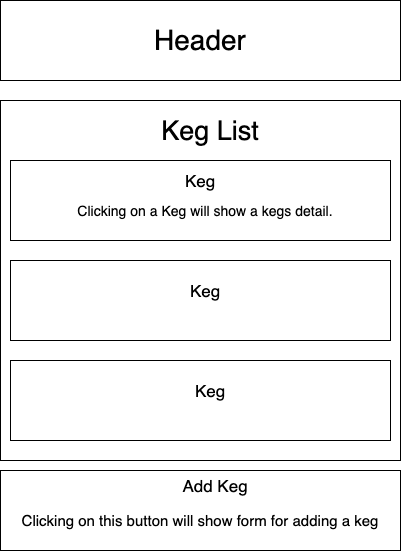

The diagram above was exported from draw.io. Its source (the exported page's mxGraphModel, read from the mxfile embedded in the PNG):
<mxGraphModel dx="1054" dy="714" grid="1" gridSize="10" guides="1" tooltips="1" connect="1" arrows="1" fold="1" page="1" pageScale="1" pageWidth="827" pageHeight="1169" math="0" shadow="0">
  <root>
    <mxCell id="0" />
    <mxCell id="1" parent="0" />
    <mxCell id="jZ4I9wG7u4tYxFlWHhBn-1" value="" style="rounded=0;whiteSpace=wrap;html=1;" parent="1" vertex="1">
      <mxGeometry x="200" y="100" width="400" height="80" as="geometry" />
    </mxCell>
    <mxCell id="jZ4I9wG7u4tYxFlWHhBn-2" value="" style="rounded=0;whiteSpace=wrap;html=1;" parent="1" vertex="1">
      <mxGeometry x="200" y="200" width="400" height="360" as="geometry" />
    </mxCell>
    <mxCell id="jZ4I9wG7u4tYxFlWHhBn-3" value="" style="rounded=0;whiteSpace=wrap;html=1;" parent="1" vertex="1">
      <mxGeometry x="210" y="260" width="380" height="80" as="geometry" />
    </mxCell>
    <mxCell id="jZ4I9wG7u4tYxFlWHhBn-4" value="" style="rounded=0;whiteSpace=wrap;html=1;" parent="1" vertex="1">
      <mxGeometry x="210" y="360" width="380" height="80" as="geometry" />
    </mxCell>
    <mxCell id="jZ4I9wG7u4tYxFlWHhBn-5" value="" style="rounded=0;whiteSpace=wrap;html=1;" parent="1" vertex="1">
      <mxGeometry x="210" y="460" width="380" height="80" as="geometry" />
    </mxCell>
    <mxCell id="jZ4I9wG7u4tYxFlWHhBn-7" value="" style="rounded=0;whiteSpace=wrap;html=1;" parent="1" vertex="1">
      <mxGeometry x="200" y="570" width="400" height="80" as="geometry" />
    </mxCell>
    <mxCell id="jZ4I9wG7u4tYxFlWHhBn-10" value="&lt;font style=&quot;font-size: 28px&quot;&gt;Header&lt;/font&gt;" style="text;html=1;strokeColor=none;fillColor=none;align=center;verticalAlign=middle;whiteSpace=wrap;rounded=0;" parent="1" vertex="1">
      <mxGeometry x="300" y="110" width="200" height="60" as="geometry" />
    </mxCell>
    <mxCell id="jZ4I9wG7u4tYxFlWHhBn-11" value="&lt;span style=&quot;font-size: 27px&quot;&gt;Keg List&lt;/span&gt;" style="text;html=1;strokeColor=none;fillColor=none;align=center;verticalAlign=middle;whiteSpace=wrap;rounded=0;strokeWidth=10;" parent="1" vertex="1">
      <mxGeometry x="290" y="220" width="240" height="20" as="geometry" />
    </mxCell>
    <mxCell id="jZ4I9wG7u4tYxFlWHhBn-14" value="&lt;font style=&quot;font-size: 17px&quot;&gt;Keg&lt;/font&gt;" style="text;html=1;strokeColor=none;fillColor=none;align=center;verticalAlign=middle;whiteSpace=wrap;rounded=0;" parent="1" vertex="1">
      <mxGeometry x="380" y="270" width="40" height="20" as="geometry" />
    </mxCell>
    <mxCell id="jZ4I9wG7u4tYxFlWHhBn-15" value="&lt;font style=&quot;font-size: 17px&quot;&gt;Keg&lt;/font&gt;" style="text;html=1;strokeColor=none;fillColor=none;align=center;verticalAlign=middle;whiteSpace=wrap;rounded=0;" parent="1" vertex="1">
      <mxGeometry x="385" y="380" width="40" height="20" as="geometry" />
    </mxCell>
    <mxCell id="jZ4I9wG7u4tYxFlWHhBn-17" value="&lt;font style=&quot;font-size: 17px&quot;&gt;Keg&lt;/font&gt;" style="text;html=1;strokeColor=none;fillColor=none;align=center;verticalAlign=middle;whiteSpace=wrap;rounded=0;" parent="1" vertex="1">
      <mxGeometry x="390" y="480" width="40" height="20" as="geometry" />
    </mxCell>
    <mxCell id="jZ4I9wG7u4tYxFlWHhBn-18" value="&lt;font style=&quot;font-size: 17px&quot;&gt;Add Keg&lt;/font&gt;" style="text;html=1;strokeColor=none;fillColor=none;align=center;verticalAlign=middle;whiteSpace=wrap;rounded=0;" parent="1" vertex="1">
      <mxGeometry x="370" y="575" width="90" height="20" as="geometry" />
    </mxCell>
    <mxCell id="jZ4I9wG7u4tYxFlWHhBn-19" value="&lt;font style=&quot;font-size: 15px&quot;&gt;Clicking on this button will show form for adding a keg&lt;/font&gt;" style="text;html=1;strokeColor=none;fillColor=none;align=center;verticalAlign=middle;whiteSpace=wrap;rounded=0;" parent="1" vertex="1">
      <mxGeometry x="200" y="610" width="400" height="20" as="geometry" />
    </mxCell>
    <mxCell id="jZ4I9wG7u4tYxFlWHhBn-21" value="&lt;font style=&quot;font-size: 14px&quot;&gt;&amp;nbsp;Clicking on a Keg will show a kegs detail.&amp;nbsp;&lt;/font&gt;" style="text;html=1;strokeColor=none;fillColor=none;align=center;verticalAlign=middle;whiteSpace=wrap;rounded=0;" parent="1" vertex="1">
      <mxGeometry x="220" y="300" width="370" height="20" as="geometry" />
    </mxCell>
  </root>
</mxGraphModel>